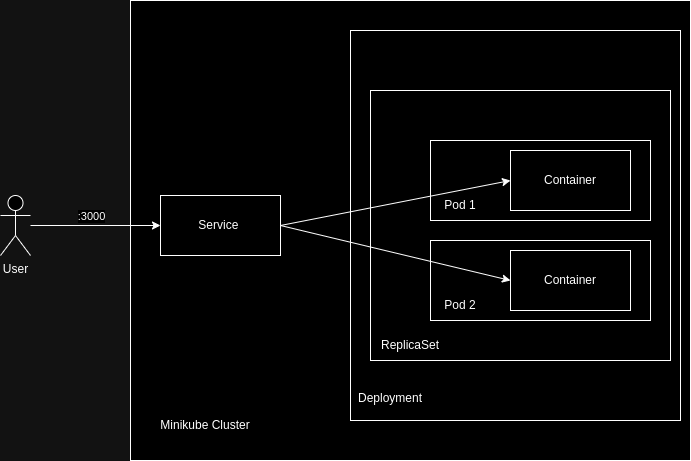

The diagram above was exported from draw.io. Its source (the exported page's mxGraphModel, read from the mxfile embedded in the PNG):
<mxGraphModel dx="1434" dy="747" grid="1" gridSize="10" guides="1" tooltips="1" connect="1" arrows="1" fold="1" page="1" pageScale="1" pageWidth="850" pageHeight="1100" math="0" shadow="0" extFonts="Permanent Marker^https://fonts.googleapis.com/css?family=Permanent+Marker">
  <root>
    <mxCell id="0" />
    <mxCell id="1" parent="0" />
    <mxCell id="PHe3WEw-N6K2xeNS20JM-1" value="" style="rounded=0;whiteSpace=wrap;html=1;" parent="1" vertex="1">
      <mxGeometry x="220" y="40" width="560" height="460" as="geometry" />
    </mxCell>
    <mxCell id="PHe3WEw-N6K2xeNS20JM-2" style="edgeStyle=orthogonalEdgeStyle;rounded=0;orthogonalLoop=1;jettySize=auto;html=1;" parent="1" source="PHe3WEw-N6K2xeNS20JM-4" target="PHe3WEw-N6K2xeNS20JM-5" edge="1">
      <mxGeometry relative="1" as="geometry" />
    </mxCell>
    <mxCell id="PHe3WEw-N6K2xeNS20JM-3" value=":3000" style="edgeLabel;html=1;align=center;verticalAlign=middle;resizable=0;points=[];" parent="PHe3WEw-N6K2xeNS20JM-2" connectable="0" vertex="1">
      <mxGeometry x="0.0889" y="-2" relative="1" as="geometry">
        <mxPoint x="-11" y="-12" as="offset" />
      </mxGeometry>
    </mxCell>
    <mxCell id="PHe3WEw-N6K2xeNS20JM-4" value="User&lt;br&gt;" style="shape=umlActor;verticalLabelPosition=bottom;verticalAlign=top;html=1;outlineConnect=0;" parent="1" vertex="1">
      <mxGeometry x="90" y="235" width="30" height="60" as="geometry" />
    </mxCell>
    <mxCell id="PHe3WEw-N6K2xeNS20JM-5" value="Service&amp;nbsp;" style="rounded=0;whiteSpace=wrap;html=1;" parent="1" vertex="1">
      <mxGeometry x="250" y="235" width="120" height="60" as="geometry" />
    </mxCell>
    <mxCell id="PHe3WEw-N6K2xeNS20JM-6" value="Minikube Cluster" style="text;html=1;strokeColor=none;fillColor=none;align=center;verticalAlign=middle;whiteSpace=wrap;rounded=0;" parent="1" vertex="1">
      <mxGeometry x="230" y="450" width="130" height="30" as="geometry" />
    </mxCell>
    <mxCell id="PHe3WEw-N6K2xeNS20JM-7" value="" style="rounded=0;whiteSpace=wrap;html=1;" parent="1" vertex="1">
      <mxGeometry x="440" y="70" width="330" height="390" as="geometry" />
    </mxCell>
    <mxCell id="PHe3WEw-N6K2xeNS20JM-8" value="" style="rounded=0;whiteSpace=wrap;html=1;" parent="1" vertex="1">
      <mxGeometry x="460" y="130" width="300" height="270" as="geometry" />
    </mxCell>
    <mxCell id="PHe3WEw-N6K2xeNS20JM-9" value="Deployment" style="text;html=1;strokeColor=none;fillColor=none;align=center;verticalAlign=middle;whiteSpace=wrap;rounded=0;" parent="1" vertex="1">
      <mxGeometry x="450" y="425" width="60" height="25" as="geometry" />
    </mxCell>
    <mxCell id="PHe3WEw-N6K2xeNS20JM-12" value="" style="rounded=0;whiteSpace=wrap;html=1;" parent="1" vertex="1">
      <mxGeometry x="520" y="180" width="220" height="80" as="geometry" />
    </mxCell>
    <mxCell id="PHe3WEw-N6K2xeNS20JM-13" value="" style="rounded=0;whiteSpace=wrap;html=1;" parent="1" vertex="1">
      <mxGeometry x="520" y="280" width="220" height="80" as="geometry" />
    </mxCell>
    <mxCell id="PHe3WEw-N6K2xeNS20JM-14" value="Container" style="rounded=0;whiteSpace=wrap;html=1;" parent="1" vertex="1">
      <mxGeometry x="600" y="190" width="120" height="60" as="geometry" />
    </mxCell>
    <mxCell id="PHe3WEw-N6K2xeNS20JM-15" value="Container" style="rounded=0;whiteSpace=wrap;html=1;" parent="1" vertex="1">
      <mxGeometry x="600" y="290" width="120" height="60" as="geometry" />
    </mxCell>
    <mxCell id="PHe3WEw-N6K2xeNS20JM-16" value="ReplicaSet" style="text;html=1;strokeColor=none;fillColor=none;align=center;verticalAlign=middle;whiteSpace=wrap;rounded=0;" parent="1" vertex="1">
      <mxGeometry x="470" y="370" width="60" height="30" as="geometry" />
    </mxCell>
    <mxCell id="PHe3WEw-N6K2xeNS20JM-17" value="Pod 2" style="text;html=1;strokeColor=none;fillColor=none;align=center;verticalAlign=middle;whiteSpace=wrap;rounded=0;" parent="1" vertex="1">
      <mxGeometry x="520" y="330" width="60" height="30" as="geometry" />
    </mxCell>
    <mxCell id="PHe3WEw-N6K2xeNS20JM-18" value="Pod 1" style="text;html=1;strokeColor=none;fillColor=none;align=center;verticalAlign=middle;whiteSpace=wrap;rounded=0;" parent="1" vertex="1">
      <mxGeometry x="520" y="230" width="60" height="30" as="geometry" />
    </mxCell>
    <mxCell id="PHe3WEw-N6K2xeNS20JM-19" value="" style="endArrow=classic;html=1;rounded=0;entryX=0;entryY=0.5;entryDx=0;entryDy=0;exitX=1;exitY=0.5;exitDx=0;exitDy=0;" parent="1" source="PHe3WEw-N6K2xeNS20JM-5" target="PHe3WEw-N6K2xeNS20JM-14" edge="1">
      <mxGeometry width="50" height="50" relative="1" as="geometry">
        <mxPoint x="230" y="410" as="sourcePoint" />
        <mxPoint x="280" y="360" as="targetPoint" />
      </mxGeometry>
    </mxCell>
    <mxCell id="PHe3WEw-N6K2xeNS20JM-20" value="" style="endArrow=classic;html=1;rounded=0;entryX=0;entryY=0.5;entryDx=0;entryDy=0;exitX=1;exitY=0.5;exitDx=0;exitDy=0;" parent="1" source="PHe3WEw-N6K2xeNS20JM-5" target="PHe3WEw-N6K2xeNS20JM-15" edge="1">
      <mxGeometry width="50" height="50" relative="1" as="geometry">
        <mxPoint x="380" y="275" as="sourcePoint" />
        <mxPoint x="610" y="210" as="targetPoint" />
      </mxGeometry>
    </mxCell>
  </root>
</mxGraphModel>